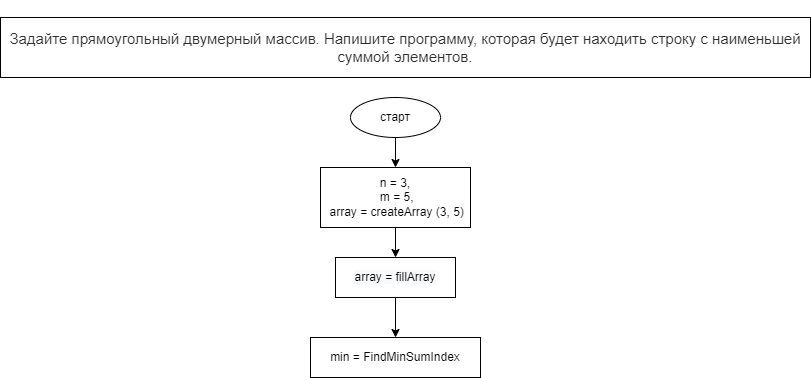

The diagram above was exported from draw.io. Its source (the exported page's mxGraphModel, read from the mxfile embedded in the PNG):
<mxGraphModel dx="771" dy="473" grid="1" gridSize="10" guides="1" tooltips="1" connect="1" arrows="1" fold="1" page="1" pageScale="1" pageWidth="850" pageHeight="1100" math="0" shadow="0">
  <root>
    <mxCell id="0" />
    <mxCell id="1" parent="0" />
    <mxCell id="2" value="&#10;&#10;&lt;span style=&quot;color: rgb(44, 45, 48); font-family: roboto, &amp;quot;san francisco&amp;quot;, &amp;quot;helvetica neue&amp;quot;, helvetica, arial; font-size: 15px; font-style: normal; font-weight: 400; letter-spacing: normal; text-indent: 0px; text-transform: none; word-spacing: 0px; background-color: rgb(255, 255, 255); display: inline; float: none;&quot;&gt;Задайте прямоугольный двумерный массив. Напишите программу, которая будет находить строку с наименьшей суммой элементов.&lt;/span&gt;&#10;&#10;" style="rounded=0;whiteSpace=wrap;html=1;" vertex="1" parent="1">
      <mxGeometry x="20" y="20" width="810" height="60" as="geometry" />
    </mxCell>
    <mxCell id="6" value="" style="edgeStyle=none;html=1;" edge="1" parent="1" source="3" target="5">
      <mxGeometry relative="1" as="geometry" />
    </mxCell>
    <mxCell id="3" value="старт" style="ellipse;whiteSpace=wrap;html=1;" vertex="1" parent="1">
      <mxGeometry x="370" y="100" width="90" height="40" as="geometry" />
    </mxCell>
    <mxCell id="8" value="" style="edgeStyle=none;html=1;" edge="1" parent="1" source="5" target="7">
      <mxGeometry relative="1" as="geometry" />
    </mxCell>
    <mxCell id="5" value="n = 3,&lt;br&gt;&amp;nbsp;m = 5,&lt;br&gt;&amp;nbsp;array = createArray (3, 5)" style="rounded=0;whiteSpace=wrap;html=1;" vertex="1" parent="1">
      <mxGeometry x="340" y="170" width="150" height="60" as="geometry" />
    </mxCell>
    <mxCell id="10" value="" style="edgeStyle=none;html=1;" edge="1" parent="1" source="7" target="9">
      <mxGeometry relative="1" as="geometry" />
    </mxCell>
    <mxCell id="7" value="&lt;span style=&quot;color: rgb(0 , 0 , 0) ; font-family: &amp;#34;helvetica&amp;#34; ; font-size: 12px ; font-style: normal ; font-weight: 400 ; letter-spacing: normal ; text-align: center ; text-indent: 0px ; text-transform: none ; word-spacing: 0px ; background-color: rgb(248 , 249 , 250) ; display: inline ; float: none&quot;&gt;array = fillArray&lt;/span&gt;" style="rounded=0;whiteSpace=wrap;html=1;" vertex="1" parent="1">
      <mxGeometry x="355" y="260" width="120" height="40" as="geometry" />
    </mxCell>
    <mxCell id="9" value="min = FindMinSumIndex" style="rounded=0;whiteSpace=wrap;html=1;" vertex="1" parent="1">
      <mxGeometry x="330" y="340" width="170" height="40" as="geometry" />
    </mxCell>
  </root>
</mxGraphModel>